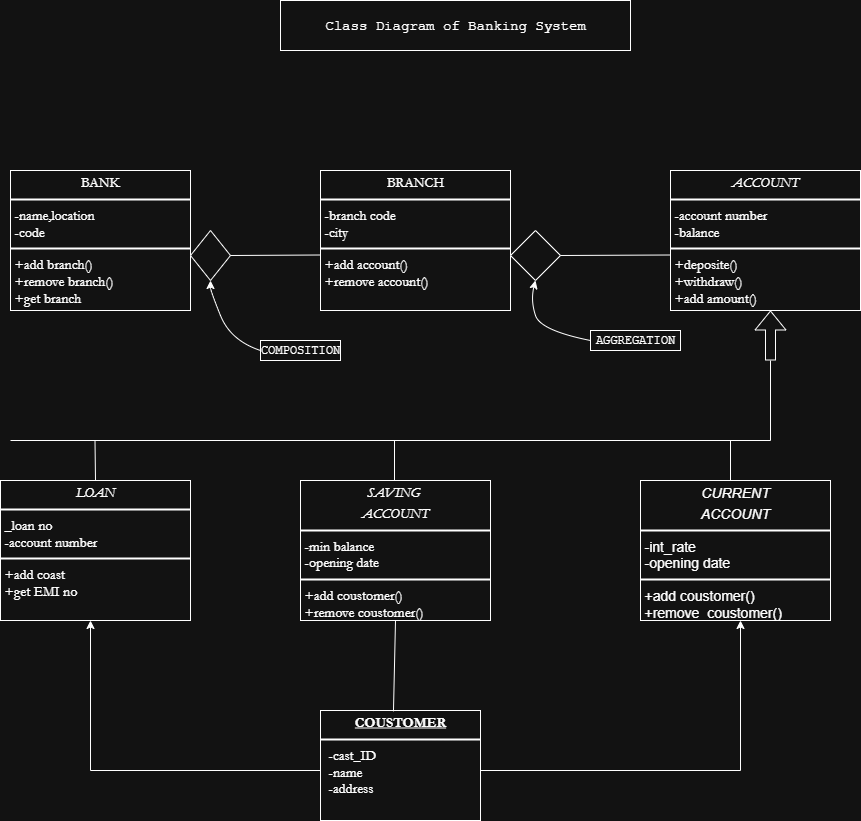

The diagram above was exported from draw.io. Its source (the exported page's mxGraphModel, read from the mxfile embedded in the PNG):
<mxGraphModel dx="1226" dy="1874" grid="1" gridSize="10" guides="1" tooltips="1" connect="1" arrows="1" fold="1" page="1" pageScale="1" pageWidth="850" pageHeight="1100" math="0" shadow="0">
  <root>
    <mxCell id="0" />
    <mxCell id="1" parent="0" />
    <mxCell id="OL1ioo9dfQsdL7JxdC00-1" value="&lt;p style=&quot;margin:0px;margin-top:4px;text-align:center;&quot;&gt;BANK&lt;/p&gt;&lt;hr style=&quot;border-style:solid;&quot;&gt;&lt;p style=&quot;margin:0px;margin-left:4px;&quot;&gt;-name,location&lt;/p&gt;&lt;p style=&quot;margin:0px;margin-left:4px;&quot;&gt;-code&lt;/p&gt;&lt;hr style=&quot;border-style:solid;&quot;&gt;&lt;p style=&quot;margin:0px;margin-left:4px;&quot;&gt;+add branch()&lt;/p&gt;&lt;p style=&quot;margin:0px;margin-left:4px;&quot;&gt;+remove branch()&lt;/p&gt;&lt;p style=&quot;margin:0px;margin-left:4px;&quot;&gt;+get branch&lt;/p&gt;" style="verticalAlign=top;align=left;overflow=fill;html=1;whiteSpace=wrap;fontFamily=Garamond;fontSize=14;" parent="1" vertex="1">
      <mxGeometry x="40" y="40" width="180" height="140" as="geometry" />
    </mxCell>
    <mxCell id="OL1ioo9dfQsdL7JxdC00-2" value="" style="rhombus;whiteSpace=wrap;html=1;" parent="1" vertex="1">
      <mxGeometry x="220" y="100" width="40" height="50" as="geometry" />
    </mxCell>
    <mxCell id="OL1ioo9dfQsdL7JxdC00-3" value="" style="endArrow=none;html=1;rounded=0;exitX=1;exitY=0.5;exitDx=0;exitDy=0;" parent="1" source="OL1ioo9dfQsdL7JxdC00-2" edge="1">
      <mxGeometry width="50" height="50" relative="1" as="geometry">
        <mxPoint x="280" y="124.5" as="sourcePoint" />
        <mxPoint x="350" y="124.5" as="targetPoint" />
        <Array as="points" />
      </mxGeometry>
    </mxCell>
    <mxCell id="OL1ioo9dfQsdL7JxdC00-4" value="&lt;p style=&quot;margin:0px;margin-top:4px;text-align:center;&quot;&gt;BRANCH&lt;/p&gt;&lt;hr style=&quot;border-style:solid;&quot;&gt;&lt;p style=&quot;margin:0px;margin-left:4px;&quot;&gt;-branch code&lt;/p&gt;&lt;p style=&quot;margin:0px;margin-left:4px;&quot;&gt;-city&lt;/p&gt;&lt;hr style=&quot;border-style:solid;&quot;&gt;&lt;p style=&quot;margin:0px;margin-left:4px;&quot;&gt;+add account()&lt;/p&gt;&lt;p style=&quot;margin:0px;margin-left:4px;&quot;&gt;+remove account()&lt;/p&gt;" style="verticalAlign=top;align=left;overflow=fill;html=1;whiteSpace=wrap;fontFamily=Garamond;fontSize=14;" parent="1" vertex="1">
      <mxGeometry x="350" y="40" width="190" height="140" as="geometry" />
    </mxCell>
    <mxCell id="OL1ioo9dfQsdL7JxdC00-5" value="" style="rhombus;whiteSpace=wrap;html=1;" parent="1" vertex="1">
      <mxGeometry x="540" y="100" width="50" height="50" as="geometry" />
    </mxCell>
    <mxCell id="OL1ioo9dfQsdL7JxdC00-6" value="" style="endArrow=none;html=1;rounded=0;exitX=1;exitY=0.5;exitDx=0;exitDy=0;" parent="1" source="OL1ioo9dfQsdL7JxdC00-5" edge="1">
      <mxGeometry width="50" height="50" relative="1" as="geometry">
        <mxPoint x="600" y="124.5" as="sourcePoint" />
        <mxPoint x="700" y="124.5" as="targetPoint" />
      </mxGeometry>
    </mxCell>
    <mxCell id="OL1ioo9dfQsdL7JxdC00-8" value="&lt;p style=&quot;margin:0px;margin-top:4px;text-align:center;&quot;&gt;&lt;i&gt;ACCOUNT&lt;/i&gt;&lt;/p&gt;&lt;hr style=&quot;border-style:solid;&quot;&gt;&lt;p style=&quot;margin:0px;margin-left:4px;&quot;&gt;-account number&lt;/p&gt;&lt;p style=&quot;margin:0px;margin-left:4px;&quot;&gt;-balance&lt;/p&gt;&lt;hr style=&quot;border-style:solid;&quot;&gt;&lt;p style=&quot;margin:0px;margin-left:4px;&quot;&gt;+deposite()&lt;/p&gt;&lt;p style=&quot;margin:0px;margin-left:4px;&quot;&gt;+withdraw()&lt;/p&gt;&lt;p style=&quot;margin:0px;margin-left:4px;&quot;&gt;+add amount()&lt;/p&gt;" style="verticalAlign=top;align=left;overflow=fill;html=1;whiteSpace=wrap;fontFamily=Garamond;fontSize=14;" parent="1" vertex="1">
      <mxGeometry x="700" y="40" width="190" height="140" as="geometry" />
    </mxCell>
    <mxCell id="OL1ioo9dfQsdL7JxdC00-9" value="" style="shape=flexArrow;endArrow=classic;html=1;rounded=0;" parent="1" edge="1">
      <mxGeometry width="50" height="50" relative="1" as="geometry">
        <mxPoint x="800" y="230" as="sourcePoint" />
        <mxPoint x="800" y="180" as="targetPoint" />
      </mxGeometry>
    </mxCell>
    <mxCell id="OL1ioo9dfQsdL7JxdC00-11" value="" style="endArrow=none;html=1;rounded=0;" parent="1" edge="1">
      <mxGeometry width="50" height="50" relative="1" as="geometry">
        <mxPoint x="800" y="310" as="sourcePoint" />
        <mxPoint x="800" y="230" as="targetPoint" />
      </mxGeometry>
    </mxCell>
    <mxCell id="OL1ioo9dfQsdL7JxdC00-12" value="" style="endArrow=none;html=1;rounded=0;" parent="1" edge="1">
      <mxGeometry width="50" height="50" relative="1" as="geometry">
        <mxPoint x="40" y="310" as="sourcePoint" />
        <mxPoint x="800" y="310" as="targetPoint" />
      </mxGeometry>
    </mxCell>
    <mxCell id="OL1ioo9dfQsdL7JxdC00-13" value="&lt;p style=&quot;margin:0px;margin-top:4px;text-align:center;&quot;&gt;&lt;i&gt;CURRENT&lt;/i&gt;&lt;/p&gt;&lt;p style=&quot;margin:0px;margin-top:4px;text-align:center;&quot;&gt;&lt;i&gt;ACCOUNT&lt;/i&gt;&lt;/p&gt;&lt;hr style=&quot;border-style:solid;&quot;&gt;&lt;p style=&quot;margin:0px;margin-left:4px;&quot;&gt;-int_rate&lt;/p&gt;&lt;p style=&quot;margin:0px;margin-left:4px;&quot;&gt;-opening date&lt;/p&gt;&lt;hr style=&quot;border-style:solid;&quot;&gt;&lt;p style=&quot;margin:0px;margin-left:4px;&quot;&gt;+add coustomer()&lt;/p&gt;&lt;p style=&quot;margin:0px;margin-left:4px;&quot;&gt;+remove&amp;nbsp; coustomer()&lt;/p&gt;" style="verticalAlign=top;align=left;overflow=fill;html=1;whiteSpace=wrap;fontSize=14;" parent="1" vertex="1">
      <mxGeometry x="670" y="350" width="190" height="140" as="geometry" />
    </mxCell>
    <mxCell id="OL1ioo9dfQsdL7JxdC00-14" value="" style="endArrow=none;html=1;rounded=0;" parent="1" edge="1">
      <mxGeometry width="50" height="50" relative="1" as="geometry">
        <mxPoint x="760" y="350" as="sourcePoint" />
        <mxPoint x="760" y="310" as="targetPoint" />
      </mxGeometry>
    </mxCell>
    <mxCell id="OL1ioo9dfQsdL7JxdC00-15" value="&lt;p style=&quot;margin:0px;margin-top:4px;text-align:center;&quot;&gt;&lt;i&gt;SAVING&amp;nbsp;&lt;/i&gt;&lt;/p&gt;&lt;p style=&quot;margin:0px;margin-top:4px;text-align:center;&quot;&gt;&lt;i&gt;ACCOUNT&lt;/i&gt;&lt;/p&gt;&lt;hr style=&quot;border-style:solid;&quot;&gt;&lt;p style=&quot;margin:0px;margin-left:4px;&quot;&gt;-min balance&lt;/p&gt;&lt;p style=&quot;margin:0px;margin-left:4px;&quot;&gt;-opening date&lt;/p&gt;&lt;hr style=&quot;border-style:solid;&quot;&gt;&lt;p style=&quot;margin:0px;margin-left:4px;&quot;&gt;+add coustomer()&lt;/p&gt;&lt;p style=&quot;margin:0px;margin-left:4px;&quot;&gt;+remove coustomer()&lt;/p&gt;" style="verticalAlign=top;align=left;overflow=fill;html=1;whiteSpace=wrap;fontFamily=Garamond;fontSize=14;" parent="1" vertex="1">
      <mxGeometry x="330" y="350" width="190" height="140" as="geometry" />
    </mxCell>
    <mxCell id="OL1ioo9dfQsdL7JxdC00-16" value="" style="endArrow=none;html=1;rounded=0;" parent="1" edge="1">
      <mxGeometry width="50" height="50" relative="1" as="geometry">
        <mxPoint x="424" y="350" as="sourcePoint" />
        <mxPoint x="424" y="310" as="targetPoint" />
      </mxGeometry>
    </mxCell>
    <mxCell id="y63O2n-lQuv5hNYuCNUU-1" value="&lt;p style=&quot;margin:0px;margin-top:4px;text-align:center;&quot;&gt;&lt;i&gt;LOAN&lt;/i&gt;&lt;/p&gt;&lt;hr style=&quot;border-style:solid;&quot;&gt;&lt;p style=&quot;margin:0px;margin-left:4px;&quot;&gt;_loan no&lt;/p&gt;&lt;p style=&quot;margin:0px;margin-left:4px;&quot;&gt;-account number&lt;/p&gt;&lt;hr style=&quot;border-style:solid;&quot;&gt;&lt;p style=&quot;margin:0px;margin-left:4px;&quot;&gt;+add coast&lt;/p&gt;&lt;p style=&quot;margin:0px;margin-left:4px;&quot;&gt;+get EMI no&lt;/p&gt;&lt;p style=&quot;margin:0px;margin-left:4px;&quot;&gt;&lt;br&gt;&lt;/p&gt;" style="verticalAlign=top;align=left;overflow=fill;html=1;whiteSpace=wrap;fontFamily=Garamond;fontSize=14;" parent="1" vertex="1">
      <mxGeometry x="30" y="350" width="190" height="140" as="geometry" />
    </mxCell>
    <mxCell id="y63O2n-lQuv5hNYuCNUU-2" value="" style="endArrow=none;html=1;rounded=0;exitX=0.5;exitY=0;exitDx=0;exitDy=0;" parent="1" source="y63O2n-lQuv5hNYuCNUU-1" edge="1">
      <mxGeometry width="50" height="50" relative="1" as="geometry">
        <mxPoint x="124.5" y="345" as="sourcePoint" />
        <mxPoint x="124.5" y="310" as="targetPoint" />
      </mxGeometry>
    </mxCell>
    <mxCell id="y63O2n-lQuv5hNYuCNUU-5" value="" style="curved=1;endArrow=classic;html=1;rounded=0;entryX=0.5;entryY=1;entryDx=0;entryDy=0;" parent="1" target="OL1ioo9dfQsdL7JxdC00-2" edge="1">
      <mxGeometry width="50" height="50" relative="1" as="geometry">
        <mxPoint x="290" y="220" as="sourcePoint" />
        <mxPoint x="230" y="170" as="targetPoint" />
        <Array as="points">
          <mxPoint x="260" y="210" />
          <mxPoint x="240" y="160" />
        </Array>
      </mxGeometry>
    </mxCell>
    <mxCell id="y63O2n-lQuv5hNYuCNUU-6" value="COMPOSITION" style="rounded=0;whiteSpace=wrap;html=1;fontFamily=Courier New;" parent="1" vertex="1">
      <mxGeometry x="290" y="210" width="80" height="20" as="geometry" />
    </mxCell>
    <mxCell id="y63O2n-lQuv5hNYuCNUU-7" value="" style="curved=1;endArrow=classic;html=1;rounded=0;entryX=0.5;entryY=1;entryDx=0;entryDy=0;" parent="1" target="OL1ioo9dfQsdL7JxdC00-5" edge="1">
      <mxGeometry width="50" height="50" relative="1" as="geometry">
        <mxPoint x="620" y="210" as="sourcePoint" />
        <mxPoint x="610" y="170" as="targetPoint" />
        <Array as="points">
          <mxPoint x="570" y="200" />
          <mxPoint x="560" y="170" />
        </Array>
      </mxGeometry>
    </mxCell>
    <mxCell id="y63O2n-lQuv5hNYuCNUU-8" value="AGGREGATION" style="rounded=0;whiteSpace=wrap;html=1;fontFamily=Courier New;" parent="1" vertex="1">
      <mxGeometry x="620" y="200" width="90" height="20" as="geometry" />
    </mxCell>
    <mxCell id="y63O2n-lQuv5hNYuCNUU-9" value="&lt;p style=&quot;margin:0px;margin-top:4px;text-align:center;text-decoration:underline;&quot;&gt;&lt;b&gt;COUSTOMER&lt;/b&gt;&lt;/p&gt;&lt;hr style=&quot;border-style:solid;&quot;&gt;&lt;p style=&quot;margin:0px;margin-left:8px;&quot;&gt;-cast_ID&lt;/p&gt;&lt;p style=&quot;margin:0px;margin-left:8px;&quot;&gt;-name&lt;/p&gt;&lt;p style=&quot;margin:0px;margin-left:8px;&quot;&gt;-address&lt;/p&gt;" style="verticalAlign=top;align=left;overflow=fill;html=1;whiteSpace=wrap;fontFamily=Garamond;fontSize=14;" parent="1" vertex="1">
      <mxGeometry x="350" y="580" width="160" height="110" as="geometry" />
    </mxCell>
    <mxCell id="y63O2n-lQuv5hNYuCNUU-10" value="" style="endArrow=none;html=1;rounded=0;entryX=0.5;entryY=1;entryDx=0;entryDy=0;exitX=0.456;exitY=0.008;exitDx=0;exitDy=0;exitPerimeter=0;" parent="1" source="y63O2n-lQuv5hNYuCNUU-9" target="OL1ioo9dfQsdL7JxdC00-15" edge="1">
      <mxGeometry width="50" height="50" relative="1" as="geometry">
        <mxPoint x="420" y="560" as="sourcePoint" />
        <mxPoint x="470" y="510" as="targetPoint" />
      </mxGeometry>
    </mxCell>
    <mxCell id="y63O2n-lQuv5hNYuCNUU-12" value="" style="endArrow=classic;html=1;rounded=0;" parent="1" edge="1">
      <mxGeometry width="50" height="50" relative="1" as="geometry">
        <mxPoint x="120" y="640" as="sourcePoint" />
        <mxPoint x="120" y="490" as="targetPoint" />
      </mxGeometry>
    </mxCell>
    <mxCell id="y63O2n-lQuv5hNYuCNUU-13" value="" style="endArrow=none;html=1;rounded=0;" parent="1" edge="1">
      <mxGeometry width="50" height="50" relative="1" as="geometry">
        <mxPoint x="120" y="640" as="sourcePoint" />
        <mxPoint x="350" y="640" as="targetPoint" />
      </mxGeometry>
    </mxCell>
    <mxCell id="y63O2n-lQuv5hNYuCNUU-14" value="" style="endArrow=classic;html=1;rounded=0;" parent="1" edge="1">
      <mxGeometry width="50" height="50" relative="1" as="geometry">
        <mxPoint x="770" y="640" as="sourcePoint" />
        <mxPoint x="770" y="490" as="targetPoint" />
      </mxGeometry>
    </mxCell>
    <mxCell id="y63O2n-lQuv5hNYuCNUU-15" value="" style="endArrow=none;html=1;rounded=0;" parent="1" edge="1">
      <mxGeometry width="50" height="50" relative="1" as="geometry">
        <mxPoint x="510" y="640" as="sourcePoint" />
        <mxPoint x="770" y="640" as="targetPoint" />
      </mxGeometry>
    </mxCell>
    <mxCell id="y63O2n-lQuv5hNYuCNUU-17" value="Class Diagram of Banking System" style="html=1;whiteSpace=wrap;fontFamily=Courier New;fontSize=14;" parent="1" vertex="1">
      <mxGeometry x="310" y="-130" width="350" height="50" as="geometry" />
    </mxCell>
  </root>
</mxGraphModel>